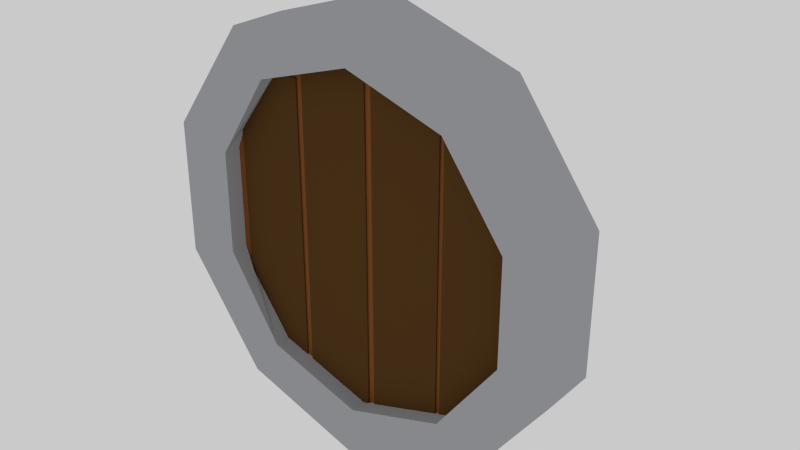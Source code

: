 # Source: Shield.blend  (saved by Blender 2.76.0; exported with 4.5.12 LTS)
import bpy
from mathutils import Matrix  # noqa: F401  (used for matrix-valued properties, if any)

bpy.ops.wm.read_factory_settings(use_empty=True)
scene = bpy.context.scene
scene.name = 'Scene'

# ---- collections
col_collection_1 = bpy.data.collections.new('Collection 1'); scene.collection.children.link(col_collection_1)

# ---- materials (node trees are filled in below, after node groups)
mat_wood = bpy.data.materials.new('Wood')
mat_wood.alpha_threshold = 0.0
mat_wood.roughness = 0.5
mat_metal = bpy.data.materials.new('Metal')
mat_metal.alpha_threshold = 0.0
mat_metal.roughness = 0.5
mat_lighterwood = bpy.data.materials.new('LighterWood')
mat_lighterwood.alpha_threshold = 0.0
mat_lighterwood.roughness = 0.5

# ---- material node trees
mat_wood.use_nodes = True; mat_wood.node_tree.nodes.clear()
_N = mat_wood.node_tree.nodes; _L = mat_wood.node_tree.links
n0 = _N.new('ShaderNodeOutputMaterial'); n0.name = 'Material Output'; n0.location = (300, 300)
n1 = _N.new('ShaderNodeBsdfDiffuse'); n1.name = 'Diffuse BSDF'; n1.location = (10, 300)
n1.inputs[0].default_value = (0.09463, 0.04397, 0.01312, 1.0)
_L.new(n1.outputs[0], n0.inputs[0])
n0.is_active_output = True
mat_metal.use_nodes = True; mat_metal.node_tree.nodes.clear()
_N = mat_metal.node_tree.nodes; _L = mat_metal.node_tree.links
n0 = _N.new('ShaderNodeOutputMaterial'); n0.name = 'Material Output'; n0.location = (300, 300)
n1 = _N.new('ShaderNodeBsdfDiffuse'); n1.name = 'Diffuse BSDF'; n1.location = (10, 300)
n1.inputs[0].default_value = (0.4094, 0.4166, 0.4385, 1.0)
_L.new(n1.outputs[0], n0.inputs[0])
n0.is_active_output = True
mat_lighterwood.use_nodes = True; mat_lighterwood.node_tree.nodes.clear()
_N = mat_lighterwood.node_tree.nodes; _L = mat_lighterwood.node_tree.links
n0 = _N.new('ShaderNodeOutputMaterial'); n0.name = 'Material Output'; n0.location = (300, 300)
n1 = _N.new('ShaderNodeBsdfDiffuse'); n1.name = 'Diffuse BSDF'; n1.location = (10, 300)
n1.inputs[0].default_value = (0.238, 0.08064, 0.02241, 1.0)
_L.new(n1.outputs[0], n0.inputs[0])
n0.is_active_output = True

# ---- world
world_world = bpy.data.worlds.new('World'); scene.world = world_world
world_world.color = (0.5926, 0.5926, 0.5926)
world_world.use_sun_shadow = False
world_world.sun_shadow_jitter_overblur = 0.0
world_world.cycles.sampling_method = 'MANUAL'
world_world.cycles.sample_map_resolution = 256

# ---- meshes
me_cube_009 = bpy.data.meshes.new('Cube.009')
me_cube_009.from_pydata([(0.01109, -0.2112, -1.012), (0.01109, 0.04818, -1.012), (0.5989, 0.04818, -0.8207), (0.5989, -0.2112, -0.8207), (0.4593, -0.2112, -0.6286), (0.01109, -0.2112, -0.7743), (-0.5767, -0.2112, -0.8207), (-0.5767, 0.04818, -0.8207), (0.01109, 0.04818, -0.7261), (0.431, 0.04818, -0.5897), (0.9621, 0.04818, -0.3207), (0.9621, -0.2112, -0.3207), (-0.4372, -0.2112, -0.6286), (0.7364, -0.2112, -0.2473), (0.3955, -0.139, -0.6494), (-0.94, -0.2112, -0.3207), (-0.94, 0.04818, -0.3207), (-0.4088, 0.04818, -0.5897), (0.6906, 0.04818, -0.2325), (0.06937, -0.01675, -0.7072), (0.9621, 0.04818, 0.2973), (0.9621, -0.2112, 0.2973), (-0.6837, -0.2112, -0.2473), (-0.2896, -0.139, -0.6766), (0.7364, -0.2112, 0.224), (0.4593, -0.139, -0.6286), (0.7364, -0.139, -0.2473), (0.06937, -0.139, -0.7553), (-0.94, -0.2112, 0.2973), (-0.94, 0.04818, 0.2973), (-0.6684, 0.04818, -0.2325), (-0.2896, -0.01675, -0.6284), (0.7896, 0.04818, -0.07152), (0.8632, 0.04818, -0.09543), (0.6906, -0.01675, -0.2325), (0.431, -0.01675, -0.5897), (0.01109, -0.01675, -0.7261), (0.3955, -0.01675, -0.6012), (0.8632, 0.04818, 0.07207), (0.5989, 0.04818, 0.7973), (0.5989, -0.2112, 0.7973), (-0.6837, -0.2112, 0.224), (-0.6456, -0.139, -0.3417), (-0.3195, -0.139, -0.6669), (0.01109, -0.139, -0.7743), (0.4593, -0.2112, 0.6053), (0.7364, -0.139, 0.224), (0.4165, -0.139, 0.6183), (0.4165, -0.139, -0.6426), (0.4593, -0.139, 0.6053), (0.4309, -0.139, 0.6145), (0.06937, -0.139, 0.732), (0.3955, -0.139, 0.6183), (0.3258, -0.139, 0.6487), (-0.5767, -0.2112, 0.7973), (-0.5767, 0.04818, 0.7973), (-0.841, 0.04818, 0.07207), (-0.841, 0.04818, -0.09543), (-0.7674, 0.04818, -0.07152), (-0.6456, -0.01675, -0.2638), (-0.3195, -0.01675, -0.6187), (0.6906, 0.04818, 0.2091), (0.7896, 0.04818, 0.04815), (0.7896, 0.1062, -0.07152), (0.8632, 0.1062, -0.09543), (0.4165, -0.01675, -0.5944), (0.4165, -0.01675, -0.2777), (0.5367, -0.01675, -0.2777), (0.556, -0.01675, -0.233), (0.5661, -0.01675, -0.2093), (0.4165, -0.01675, -0.2093), (0.4165, -0.01675, 0.16), (0.5661, -0.01675, 0.16), (0.5458, -0.01675, 0.2092), (0.5367, -0.01675, 0.2311), (0.4165, -0.01675, 0.2311), (0.4165, -0.01675, 0.571), (0.431, -0.01675, 0.5663), (0.6906, -0.01675, 0.2091), (0.03651, -0.01675, -0.7179), (0.3955, -0.01675, 0.5779), (0.3955, -0.01675, 0.2311), (0.2339, -0.01675, 0.2311), (0.2134, -0.01675, 0.1815), (0.2045, -0.01675, 0.16), (0.3955, -0.01675, 0.16), (0.3955, -0.01675, -0.2093), (0.2045, -0.01675, -0.2093), (0.2237, -0.01675, -0.254), (0.2339, -0.01675, -0.2777), (0.3955, -0.01675, -0.2777), (0.06937, -0.01675, 0.6838), (0.8632, 0.1062, 0.07207), (0.431, 0.04818, 0.5663), (0.01109, 0.04818, 0.9883), (0.01109, -0.2112, 0.9883), (-0.4372, -0.2112, 0.6053), (-0.6837, -0.1312, -0.2473), (-0.6837, -0.1312, 0.224), (-0.4372, -0.139, -0.6286), (-0.3195, -0.1312, -0.6669), (-0.2896, -0.139, 0.6532), (0.03651, -0.139, -0.766), (0.03651, -0.139, 0.7427), (0.01109, -0.139, 0.7509), (0.01109, -0.2112, 0.7509), (0.4165, -0.1312, 0.6183), (0.4309, -0.1312, 0.6145), (0.4165, -0.1312, -0.6426), (0.06937, -0.1312, 0.732), (0.06937, -0.1312, -0.7553), (0.3955, -0.1312, 0.6183), (0.3955, -0.1312, -0.6494), (0.3258, -0.1312, 0.6487), (-0.4088, 0.04818, 0.5663), (-0.6684, 0.04818, 0.2091), (-0.7674, 0.04818, 0.04815), (-0.841, 0.1062, 0.07207), (-0.841, 0.1062, -0.09543), (-0.7674, 0.1062, -0.07152), (-0.4088, -0.01675, -0.5897), (-0.6684, -0.08076, -0.2325), (0.03651, -0.01675, 0.6945), (-0.2896, -0.01675, -0.2777), (-0.2508, -0.01675, -0.2777), (-0.2316, -0.01675, -0.233), (-0.2214, -0.01675, -0.2093), (-0.2896, -0.01675, -0.2093), (-0.2896, -0.01675, 0.16), (-0.2214, -0.01675, 0.16), (-0.2417, -0.01675, 0.2092), (-0.2508, -0.01675, 0.2311), (-0.2896, -0.01675, 0.2311), (-0.2896, -0.01675, 0.6051), (0.01109, -0.01675, 0.7028), (-0.2896, -0.08076, -0.6284), (0.7896, 0.1062, 0.04815), (0.4165, -0.06184, 0.2313), (0.4165, -0.0539, 0.1603), (0.4165, -0.05914, -0.2091), (0.4165, -0.06785, -0.2774), (0.4165, -0.08076, -0.5944), (0.4165, -0.08076, 0.571), (0.06937, -0.08076, -0.7072), (0.3955, -0.06785, -0.2774), (0.3955, -0.05914, -0.2091), (0.3955, -0.0539, 0.1603), (0.3955, -0.06184, 0.2313), (0.3955, -0.08076, 0.5779), (0.3955, -0.08076, -0.6012), (0.06937, -0.08076, 0.6838), (0.01109, 0.04818, 0.7028), (-0.6456, -0.139, 0.3183), (-0.6456, -0.1312, 0.3183), (-0.6456, -0.1312, -0.3417), (-0.3195, -0.139, 0.6183), (-0.397, -0.139, 0.6183), (-0.4372, -0.139, 0.6053), (-0.2896, -0.1312, -0.6766), (-0.3195, -0.1312, 0.6183), (-0.2896, -0.1312, 0.6532), (0.03651, -0.1312, -0.766), (0.03651, -0.1312, 0.7427), (-0.6456, -0.01675, 0.2404), (-0.7674, 0.1062, 0.04815), (-0.6684, -0.08076, 0.2091), (-0.3195, -0.01675, 0.5953), (-0.3195, -0.01675, 0.2311), (-0.5536, -0.01675, 0.2311), (-0.5741, -0.01675, 0.1815), (-0.583, -0.01675, 0.16), (-0.3195, -0.01675, 0.16), (-0.3195, -0.01675, -0.2093), (-0.583, -0.01675, -0.2093), (-0.5638, -0.01675, -0.254), (-0.5536, -0.01675, -0.2777), (-0.3195, -0.01675, -0.2777), (-0.4088, -0.01675, 0.5663), (-0.6456, -0.08076, -0.2638), (0.03651, -0.08076, 0.6945), (0.03651, -0.08076, -0.7179), (-0.2896, -0.06184, 0.2313), (-0.2896, -0.0539, 0.1603), (-0.2896, -0.05914, -0.2091), (-0.2896, -0.06785, -0.2774), (-0.2896, -0.08076, 0.6051), (-0.3195, -0.08076, -0.6187), (-0.397, -0.1312, 0.6183), (-0.6456, -0.08076, 0.2404), (-0.3195, -0.06785, -0.2774), (-0.3195, -0.05914, -0.2091), (-0.3195, -0.0539, 0.1603), (-0.3195, -0.06184, 0.2313), (-0.3195, -0.08076, 0.5953), (0.2339, 0.2724, -0.2468), (0.5367, 0.2724, -0.2468), (0.5367, 0.06328, -0.2781), (0.2339, 0.06328, -0.2781), (0.2045, 0.2762, -0.1759), (0.2339, 0.3992, -0.1374), (0.5367, 0.3992, -0.1374), (0.5661, 0.07964, -0.2099), (0.2045, 0.07964, -0.2099), (0.2045, 0.3374, -0.1027), (0.5661, 0.2762, -0.1759), (0.2339, 0.4156, 0.08642), (0.5367, 0.4156, 0.08642), (0.5661, 0.3374, -0.1027), (0.2045, 0.3539, 0.06364), (0.2339, 0.2348, 0.2337), (0.5367, 0.2348, 0.2337), (0.5661, 0.3539, 0.06364), (0.2045, 0.218, 0.1735), (0.2339, 0.06929, 0.2306), (0.5367, 0.06929, 0.2306), (0.5661, 0.218, 0.1735), (0.2045, 0.08488, 0.1594), (0.5661, 0.08488, 0.1594), (-0.5536, 0.2724, -0.2468), (-0.2508, 0.2724, -0.2468), (-0.2508, 0.06328, -0.2781), (-0.5536, 0.06328, -0.2781), (-0.583, 0.2762, -0.1759), (-0.5536, 0.3992, -0.1374), (-0.2508, 0.3992, -0.1374), (-0.2214, 0.07964, -0.2099), (-0.583, 0.07964, -0.2099), (-0.583, 0.3374, -0.1027), (-0.2214, 0.2762, -0.1759), (-0.5536, 0.4156, 0.08642), (-0.2508, 0.4156, 0.08642), (-0.2214, 0.3374, -0.1027), (-0.583, 0.3539, 0.06364), (-0.5536, 0.2348, 0.2337), (-0.2508, 0.2348, 0.2337), (-0.2214, 0.3539, 0.06364), (-0.583, 0.218, 0.1735), (-0.5536, 0.06929, 0.2306), (-0.2508, 0.06929, 0.2306), (-0.2214, 0.218, 0.1735), (-0.583, 0.08488, 0.1594), (-0.2214, 0.08488, 0.1594)], [], [(0, 1, 2, 3), (0, 3, 4, 5), (6, 7, 1, 0), (2, 1, 8, 9), (3, 2, 10, 11), (6, 0, 5, 12), (3, 11, 13, 4), (112, 14, 27, 110, 161, 102, 44, 5, 4, 25, 48, 108), (15, 16, 7, 6), (1, 7, 17, 8), (10, 2, 9, 18), (143, 19, 37, 149, 141, 65, 35, 9, 8, 36, 79, 180), (11, 10, 20, 21), (15, 6, 12, 22), (11, 21, 24, 13), (25, 4, 13, 26), (28, 29, 16, 15), (7, 16, 30, 17), (8, 17, 120, 60, 186, 135, 31, 36), (10, 18, 32, 33), (34, 18, 9, 35), (20, 10, 33, 38), (21, 20, 39, 40), (28, 15, 22, 41), (21, 40, 45, 24), (26, 13, 24, 46), (47, 48, 25, 26, 46, 49, 50), (51, 27, 14, 52, 53), (54, 55, 29, 28), (16, 29, 56, 57), (30, 16, 57, 58), (18, 61, 62, 32), (33, 32, 63, 64), (65, 66, 67, 68, 69, 70, 71, 72, 73, 74, 75, 76, 77, 78, 34, 35), (78, 61, 18, 34), (80, 81, 82, 83, 84, 85, 86, 87, 88, 89, 90, 37, 19, 91), (61, 20, 38, 62), (38, 33, 64, 92), (39, 20, 61, 93), (40, 39, 94, 95), (54, 28, 41, 96), (41, 22, 97, 98), (99, 42, 154, 97, 22, 12), (12, 5, 44, 23, 158, 100, 43, 99), (101, 23, 44, 102, 103, 104), (40, 95, 105, 45), (46, 24, 45, 49), (106, 47, 50, 107), (48, 47, 106, 108), (51, 53, 113, 107, 50, 49, 45, 105, 104, 103, 162, 109), (27, 51, 109, 110), (111, 52, 14, 112), (53, 52, 111, 113), (95, 94, 55, 54), (29, 55, 114, 115), (29, 115, 116, 56), (57, 56, 117, 118), (115, 30, 58, 116), (58, 57, 118, 119), (120, 17, 30, 121, 178, 59), (122, 79, 36, 31, 123, 124, 125, 126, 127, 128, 129, 130, 131, 132, 133, 134), (32, 62, 136, 63), (92, 64, 63, 136), (76, 75, 137, 138, 71, 70, 139, 140, 66, 65, 141, 142), (77, 93, 61, 78), (37, 90, 144, 145, 86, 85, 146, 147, 81, 80, 148, 149), (91, 19, 143, 150), (62, 38, 92, 136), (94, 39, 93, 151), (95, 54, 96, 105), (96, 41, 98, 153, 152, 157), (153, 98, 97, 154), (152, 42, 99, 43, 155, 156, 157), (159, 155, 43, 100), (105, 96, 157, 156, 187, 160, 101, 104), (23, 101, 160, 158), (103, 102, 161, 162), (107, 113, 111, 112, 108, 106), (161, 110, 109, 162), (55, 94, 151, 114), (115, 114, 177, 163, 188, 165), (56, 116, 164, 117), (118, 117, 164, 119), (30, 115, 165, 121), (116, 58, 119, 164), (166, 167, 168, 169, 170, 171, 172, 173, 174, 175, 176, 60, 120, 59, 163, 177), (79, 122, 179, 180), (133, 132, 181, 182, 128, 127, 183, 184, 123, 31, 135, 185), (134, 133, 185, 193, 166, 177, 114, 151), (142, 148, 80, 91, 150, 179, 122, 134, 151, 93, 77, 76), (141, 149, 148, 142), (143, 180, 179, 150), (42, 152, 153, 154), (156, 155, 159, 187), (160, 187, 159, 100, 158), (178, 121, 165, 188), (60, 176, 189, 190, 172, 171, 191, 192, 167, 166, 193, 186), (163, 59, 178, 188), (135, 186, 193, 185), (194, 195, 196, 197), (194, 197, 202, 198), (195, 194, 199, 200), (196, 195, 204, 201), (197, 196, 67, 66, 140, 144, 90, 89), (198, 203, 199, 194), (200, 199, 205, 206), (68, 196, 201, 69), (88, 202, 197, 89), (67, 196, 68), (144, 140, 139, 145), (204, 198, 202, 201), (198, 204, 207, 203), (207, 204, 195, 200), (203, 208, 205, 199), (200, 206, 211, 207), (206, 205, 209, 210), (201, 202, 87, 86, 145, 139, 70, 69), (87, 202, 88), (203, 207, 211, 208), (208, 212, 209, 205), (206, 210, 215, 211), (210, 209, 213, 214), (208, 211, 215, 212), (212, 216, 213, 209), (210, 214, 217, 215), (214, 213, 82, 81, 147, 137, 75, 74), (212, 215, 217, 216), (83, 213, 216, 84), (73, 217, 214, 74), (82, 213, 83), (146, 138, 137, 147), (216, 217, 72, 71, 138, 146, 85, 84), (72, 217, 73), (218, 219, 220, 221), (218, 221, 226, 222), (219, 218, 223, 224), (220, 219, 228, 225), (221, 220, 124, 123, 184, 189, 176, 175), (222, 227, 223, 218), (219, 224, 231, 228), (224, 223, 229, 230), (125, 220, 225, 126), (174, 226, 221, 175), (124, 220, 125), (189, 184, 183, 190), (228, 222, 226, 225), (222, 228, 231, 227), (227, 232, 229, 223), (224, 230, 235, 231), (230, 229, 233, 234), (225, 226, 173, 172, 190, 183, 127, 126), (173, 226, 174), (227, 231, 235, 232), (232, 236, 233, 229), (230, 234, 239, 235), (234, 233, 237, 238), (232, 235, 239, 236), (236, 240, 237, 233), (234, 238, 241, 239), (238, 237, 168, 167, 192, 181, 132, 131), (236, 239, 241, 240), (169, 237, 240, 170), (130, 241, 238, 131), (168, 237, 169), (191, 182, 181, 192), (240, 241, 129, 128, 182, 191, 171, 170), (129, 241, 130)])
me_cube_009.polygons.foreach_set('material_index', [1, 1, 1, 1, 1, 1, 1, 1, 1, 1, 1, 1, 1, 1, 1, 1, 1, 1, 1, 1, 1, 1, 1, 1, 1, 1, 0, 0, 1, 1, 1, 1, 2, 0, 1, 0, 1, 2, 1, 1, 1, 1, 1, 1, 0, 1, 1, 0, 0, 1, 0, 0, 0, 1, 1, 1, 2, 1, 2, 1, 0, 2, 2, 0, 1, 0, 0, 2, 1, 1, 1, 2, 0, 0, 1, 0, 0, 2, 2, 1, 1, 2, 2, 1, 2, 0, 0, 0, 1, 1, 2, 2, 0, 0, 2, 2, 0, 0, 2, 0, 0, 0, 0, 0, 0, 0, 0, 0, 0, 0, 0, 0, 0, 0, 0, 0, 0, 0, 0, 0, 0, 0, 0, 0, 0, 0, 0, 0, 0, 0, 0, 0, 0, 0, 0, 0, 0, 0, 0, 0, 0, 0, 0, 0, 0, 0, 0, 0, 0, 0, 0, 0, 0, 0, 0, 0, 0, 0, 0, 0, 0, 0, 0, 0, 0, 0, 0])
me_cube_009.materials.append(mat_wood)
me_cube_009.materials.append(mat_metal)
me_cube_009.materials.append(mat_lighterwood)
me_cube_009.use_remesh_preserve_volume = False
me_cube_009.use_remesh_preserve_attributes = False
me_cube_009.use_mirror_vertex_groups = False
me_cube_009.update()

# ---- objects
ob_shield = bpy.data.objects.new('Shield', me_cube_009)

# ---- transforms, parenting, visibility, modifiers, constraints
ob_shield.location = (0.0, 0.0, 0.0)
ob_shield.lineart.crease_threshold = 0.0

# ---- collection membership
col_collection_1.objects.link(ob_shield)

# ---- scene / render settings (as saved in the file)
scene.frame_start = 1; scene.frame_end = 250; scene.frame_set(1)
scene.render.engine = 'CYCLES'
scene.render.resolution_percentage = 50
scene.render.dither_intensity = 0.0
scene.cycles.use_denoising = False
scene.cycles.samples = 10
scene.cycles.sampling_pattern = 'TABULATED_SOBOL'
scene.cycles.light_sampling_threshold = 0.0
scene.cycles.use_adaptive_sampling = False
scene.cycles.use_light_tree = False
scene.cycles.blur_glossy = 0.0
scene.cycles.pixel_filter_type = 'GAUSSIAN'
scene.cycles.sample_clamp_indirect = 0.0
scene.view_settings.view_transform = 'Standard'
bpy.context.view_layer.update()

# ---- added for rendering (the .blend has no active camera): camera
cam_auto = bpy.data.cameras.new('AutoCamera')
cam_auto.lens = 50.0
cam_auto.sensor_width = 36.0
cam_auto.clip_end = 1000.0
ob_auto_camera = bpy.data.objects.new('AutoCamera', cam_auto)
scene.collection.objects.link(ob_auto_camera)
ob_auto_camera.location = (2.6298, -3.04027, 2.08329)
ob_auto_camera.rotation_euler = (1.09748, -7.21219e-08, 0.694738)
scene.camera = ob_auto_camera
bpy.context.view_layer.update()
